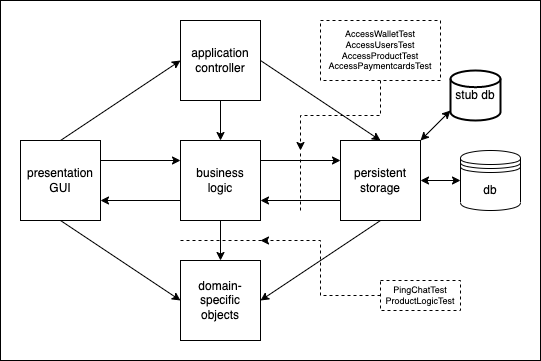

The diagram above was exported from draw.io. Its source (the exported page's mxGraphModel, read from the mxfile embedded in the PNG):
<mxGraphModel dx="1018" dy="764" grid="1" gridSize="10" guides="1" tooltips="1" connect="1" arrows="1" fold="1" page="1" pageScale="1" pageWidth="850" pageHeight="1100" math="0" shadow="0">
  <root>
    <mxCell id="0" />
    <mxCell id="1" parent="0" />
    <mxCell id="n_S3SGI3Nvgw4EteS9je-9" value="" style="rounded=0;whiteSpace=wrap;html=1;" parent="1" vertex="1">
      <mxGeometry x="100" y="140" width="540" height="360" as="geometry" />
    </mxCell>
    <mxCell id="9esircld2YURO7FP2gaz-8" style="edgeStyle=none;rounded=0;orthogonalLoop=1;jettySize=auto;html=1;exitX=1;exitY=0.25;exitDx=0;exitDy=0;entryX=0;entryY=0.25;entryDx=0;entryDy=0;" parent="1" source="9esircld2YURO7FP2gaz-2" target="9esircld2YURO7FP2gaz-5" edge="1">
      <mxGeometry relative="1" as="geometry" />
    </mxCell>
    <mxCell id="9esircld2YURO7FP2gaz-10" style="edgeStyle=none;rounded=0;orthogonalLoop=1;jettySize=auto;html=1;exitX=0.5;exitY=1;exitDx=0;exitDy=0;entryX=0;entryY=0.5;entryDx=0;entryDy=0;" parent="1" source="9esircld2YURO7FP2gaz-2" target="9esircld2YURO7FP2gaz-6" edge="1">
      <mxGeometry relative="1" as="geometry" />
    </mxCell>
    <mxCell id="9esircld2YURO7FP2gaz-11" style="edgeStyle=none;rounded=0;orthogonalLoop=1;jettySize=auto;html=1;exitX=0.5;exitY=0;exitDx=0;exitDy=0;entryX=0;entryY=0.5;entryDx=0;entryDy=0;" parent="1" source="9esircld2YURO7FP2gaz-2" target="9esircld2YURO7FP2gaz-3" edge="1">
      <mxGeometry relative="1" as="geometry" />
    </mxCell>
    <mxCell id="9esircld2YURO7FP2gaz-2" value="presentation&lt;br&gt;GUI" style="whiteSpace=wrap;html=1;aspect=fixed;" parent="1" vertex="1">
      <mxGeometry x="120" y="280" width="80" height="80" as="geometry" />
    </mxCell>
    <mxCell id="9esircld2YURO7FP2gaz-12" style="edgeStyle=none;rounded=0;orthogonalLoop=1;jettySize=auto;html=1;exitX=1;exitY=0.5;exitDx=0;exitDy=0;entryX=0.5;entryY=0;entryDx=0;entryDy=0;" parent="1" source="9esircld2YURO7FP2gaz-3" target="9esircld2YURO7FP2gaz-4" edge="1">
      <mxGeometry relative="1" as="geometry" />
    </mxCell>
    <mxCell id="n_S3SGI3Nvgw4EteS9je-6" style="edgeStyle=orthogonalEdgeStyle;rounded=0;orthogonalLoop=1;jettySize=auto;html=1;exitX=0.5;exitY=1;exitDx=0;exitDy=0;entryX=0.5;entryY=0;entryDx=0;entryDy=0;startArrow=none;startFill=0;endArrow=classic;endFill=1;" parent="1" source="9esircld2YURO7FP2gaz-3" target="9esircld2YURO7FP2gaz-5" edge="1">
      <mxGeometry relative="1" as="geometry" />
    </mxCell>
    <mxCell id="9esircld2YURO7FP2gaz-3" value="application&lt;br&gt;controller" style="whiteSpace=wrap;html=1;aspect=fixed;" parent="1" vertex="1">
      <mxGeometry x="280" y="160" width="80" height="80" as="geometry" />
    </mxCell>
    <mxCell id="9esircld2YURO7FP2gaz-15" style="edgeStyle=none;rounded=0;orthogonalLoop=1;jettySize=auto;html=1;exitX=0;exitY=0.75;exitDx=0;exitDy=0;entryX=1;entryY=0.75;entryDx=0;entryDy=0;" parent="1" source="9esircld2YURO7FP2gaz-4" target="9esircld2YURO7FP2gaz-5" edge="1">
      <mxGeometry relative="1" as="geometry" />
    </mxCell>
    <mxCell id="n_S3SGI3Nvgw4EteS9je-8" style="edgeStyle=orthogonalEdgeStyle;rounded=0;orthogonalLoop=1;jettySize=auto;html=1;exitX=1;exitY=0.5;exitDx=0;exitDy=0;startArrow=classic;startFill=1;endArrow=classic;endFill=1;" parent="1" source="9esircld2YURO7FP2gaz-4" target="n_S3SGI3Nvgw4EteS9je-7" edge="1">
      <mxGeometry relative="1" as="geometry" />
    </mxCell>
    <mxCell id="9esircld2YURO7FP2gaz-4" value="persistent&lt;br&gt;storage" style="whiteSpace=wrap;html=1;aspect=fixed;" parent="1" vertex="1">
      <mxGeometry x="440" y="280" width="80" height="80" as="geometry" />
    </mxCell>
    <mxCell id="9esircld2YURO7FP2gaz-9" style="edgeStyle=none;rounded=0;orthogonalLoop=1;jettySize=auto;html=1;exitX=0;exitY=0.75;exitDx=0;exitDy=0;entryX=1;entryY=0.75;entryDx=0;entryDy=0;" parent="1" source="9esircld2YURO7FP2gaz-5" target="9esircld2YURO7FP2gaz-2" edge="1">
      <mxGeometry relative="1" as="geometry" />
    </mxCell>
    <mxCell id="9esircld2YURO7FP2gaz-14" style="edgeStyle=none;rounded=0;orthogonalLoop=1;jettySize=auto;html=1;exitX=1;exitY=0.25;exitDx=0;exitDy=0;entryX=0;entryY=0.25;entryDx=0;entryDy=0;" parent="1" source="9esircld2YURO7FP2gaz-5" target="9esircld2YURO7FP2gaz-4" edge="1">
      <mxGeometry relative="1" as="geometry" />
    </mxCell>
    <mxCell id="n_S3SGI3Nvgw4EteS9je-5" style="edgeStyle=orthogonalEdgeStyle;rounded=0;orthogonalLoop=1;jettySize=auto;html=1;exitX=0.5;exitY=1;exitDx=0;exitDy=0;entryX=0.5;entryY=0;entryDx=0;entryDy=0;startArrow=none;startFill=0;endArrow=classic;endFill=1;" parent="1" source="9esircld2YURO7FP2gaz-5" target="9esircld2YURO7FP2gaz-6" edge="1">
      <mxGeometry relative="1" as="geometry" />
    </mxCell>
    <mxCell id="9esircld2YURO7FP2gaz-5" value="business&lt;br&gt;logic" style="whiteSpace=wrap;html=1;aspect=fixed;" parent="1" vertex="1">
      <mxGeometry x="280" y="280" width="80" height="80" as="geometry" />
    </mxCell>
    <mxCell id="9esircld2YURO7FP2gaz-13" style="edgeStyle=none;rounded=0;orthogonalLoop=1;jettySize=auto;html=1;exitX=1;exitY=0.5;exitDx=0;exitDy=0;entryX=0.5;entryY=1;entryDx=0;entryDy=0;endArrow=none;endFill=0;startArrow=classic;startFill=1;" parent="1" source="9esircld2YURO7FP2gaz-6" target="9esircld2YURO7FP2gaz-4" edge="1">
      <mxGeometry relative="1" as="geometry" />
    </mxCell>
    <mxCell id="9esircld2YURO7FP2gaz-6" value="domain-specific&lt;br&gt;objects" style="whiteSpace=wrap;html=1;aspect=fixed;" parent="1" vertex="1">
      <mxGeometry x="280" y="400" width="80" height="80" as="geometry" />
    </mxCell>
    <mxCell id="n_S3SGI3Nvgw4EteS9je-7" value="db" style="shape=datastore;whiteSpace=wrap;html=1;" parent="1" vertex="1">
      <mxGeometry x="560" y="290" width="60" height="60" as="geometry" />
    </mxCell>
    <mxCell id="i5RhIoZwJgKP89YZzGwb-3" value="" style="endArrow=none;dashed=1;html=1;rounded=0;" parent="1" edge="1">
      <mxGeometry width="50" height="50" relative="1" as="geometry">
        <mxPoint x="400" y="350" as="sourcePoint" />
        <mxPoint x="400" y="290" as="targetPoint" />
      </mxGeometry>
    </mxCell>
    <mxCell id="i5RhIoZwJgKP89YZzGwb-4" value="" style="endArrow=classic;startArrow=classic;html=1;rounded=0;" parent="1" edge="1">
      <mxGeometry width="50" height="50" relative="1" as="geometry">
        <mxPoint x="520" y="280" as="sourcePoint" />
        <mxPoint x="550" y="250" as="targetPoint" />
      </mxGeometry>
    </mxCell>
    <mxCell id="i5RhIoZwJgKP89YZzGwb-5" value="stub db" style="strokeWidth=2;html=1;shape=mxgraph.flowchart.database;whiteSpace=wrap;" parent="1" vertex="1">
      <mxGeometry x="550" y="210" width="50" height="50" as="geometry" />
    </mxCell>
    <mxCell id="i5RhIoZwJgKP89YZzGwb-8" style="edgeStyle=orthogonalEdgeStyle;rounded=0;orthogonalLoop=1;jettySize=auto;html=1;exitX=0.5;exitY=1;exitDx=0;exitDy=0;fontSize=9;dashed=1;" parent="1" source="i5RhIoZwJgKP89YZzGwb-7" edge="1">
      <mxGeometry relative="1" as="geometry">
        <mxPoint x="400" y="290" as="targetPoint" />
      </mxGeometry>
    </mxCell>
    <mxCell id="i5RhIoZwJgKP89YZzGwb-7" value="AccessWalletTest&lt;br&gt;AccessUsersTest&lt;br&gt;AccessProductTest&lt;br&gt;AccessPaymentcardsTest" style="rounded=0;whiteSpace=wrap;html=1;fontSize=9;dashed=1;" parent="1" vertex="1">
      <mxGeometry x="420" y="160" width="120" height="60" as="geometry" />
    </mxCell>
    <mxCell id="i5RhIoZwJgKP89YZzGwb-11" style="edgeStyle=orthogonalEdgeStyle;rounded=0;orthogonalLoop=1;jettySize=auto;html=1;dashed=1;fontSize=9;" parent="1" source="i5RhIoZwJgKP89YZzGwb-10" edge="1">
      <mxGeometry relative="1" as="geometry">
        <mxPoint x="360" y="380" as="targetPoint" />
        <Array as="points">
          <mxPoint x="420" y="435" />
          <mxPoint x="420" y="380" />
        </Array>
      </mxGeometry>
    </mxCell>
    <mxCell id="i5RhIoZwJgKP89YZzGwb-10" value="PingChatTest&lt;br&gt;ProductLogicTest" style="rounded=0;whiteSpace=wrap;html=1;fontSize=9;dashed=1;" parent="1" vertex="1">
      <mxGeometry x="480" y="420" width="80" height="30" as="geometry" />
    </mxCell>
    <mxCell id="adX2Tmf_0Tosj-E-s-AE-2" value="" style="endArrow=none;dashed=1;html=1;rounded=0;" edge="1" parent="1">
      <mxGeometry width="50" height="50" relative="1" as="geometry">
        <mxPoint x="280" y="380" as="sourcePoint" />
        <mxPoint x="365" y="380" as="targetPoint" />
      </mxGeometry>
    </mxCell>
  </root>
</mxGraphModel>